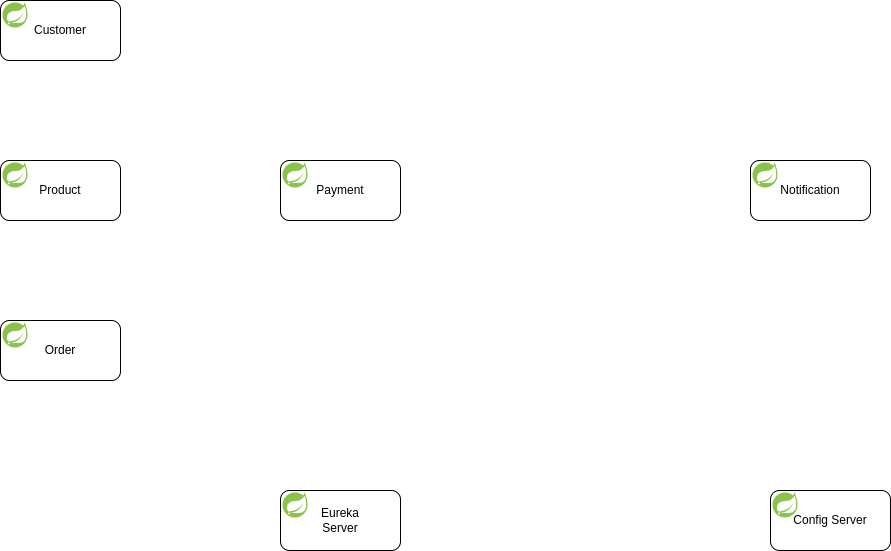

The diagram above was exported from draw.io. Its source (the exported page's mxGraphModel, read from the mxfile embedded in the PNG):
<mxGraphModel dx="1674" dy="754" grid="1" gridSize="10" guides="1" tooltips="1" connect="1" arrows="1" fold="1" page="1" pageScale="1" pageWidth="850" pageHeight="1100" math="0" shadow="0">
  <root>
    <mxCell id="0" />
    <mxCell id="1" parent="0" />
    <mxCell id="qIsCfwYHJ5QtR2RXfcNa-1" value="" style="rounded=1;whiteSpace=wrap;html=1;" vertex="1" parent="1">
      <mxGeometry x="180" y="200" width="120" height="60" as="geometry" />
    </mxCell>
    <mxCell id="qIsCfwYHJ5QtR2RXfcNa-2" value="Customer" style="text;strokeColor=none;align=center;fillColor=none;html=1;verticalAlign=middle;whiteSpace=wrap;rounded=0;" vertex="1" parent="1">
      <mxGeometry x="210" y="215" width="60" height="30" as="geometry" />
    </mxCell>
    <mxCell id="qIsCfwYHJ5QtR2RXfcNa-3" value="" style="shape=image;imageAspect=0;aspect=fixed;verticalLabelPosition=bottom;verticalAlign=top;image=data:image/png,(base64 omitted: 1844 chars);" vertex="1" parent="1">
      <mxGeometry x="180" y="200" width="30" height="30" as="geometry" />
    </mxCell>
    <mxCell id="qIsCfwYHJ5QtR2RXfcNa-4" value="" style="rounded=1;whiteSpace=wrap;html=1;" vertex="1" parent="1">
      <mxGeometry x="180" y="360" width="120" height="60" as="geometry" />
    </mxCell>
    <mxCell id="qIsCfwYHJ5QtR2RXfcNa-5" value="Product" style="text;strokeColor=none;align=center;fillColor=none;html=1;verticalAlign=middle;whiteSpace=wrap;rounded=0;" vertex="1" parent="1">
      <mxGeometry x="210" y="375" width="60" height="30" as="geometry" />
    </mxCell>
    <mxCell id="qIsCfwYHJ5QtR2RXfcNa-6" value="" style="shape=image;imageAspect=0;aspect=fixed;verticalLabelPosition=bottom;verticalAlign=top;image=data:image/png,(base64 omitted: 1844 chars);" vertex="1" parent="1">
      <mxGeometry x="180" y="360" width="30" height="30" as="geometry" />
    </mxCell>
    <mxCell id="qIsCfwYHJ5QtR2RXfcNa-7" value="" style="rounded=1;whiteSpace=wrap;html=1;" vertex="1" parent="1">
      <mxGeometry x="180" y="520" width="120" height="60" as="geometry" />
    </mxCell>
    <mxCell id="qIsCfwYHJ5QtR2RXfcNa-8" value="Order" style="text;strokeColor=none;align=center;fillColor=none;html=1;verticalAlign=middle;whiteSpace=wrap;rounded=0;" vertex="1" parent="1">
      <mxGeometry x="210" y="535" width="60" height="30" as="geometry" />
    </mxCell>
    <mxCell id="qIsCfwYHJ5QtR2RXfcNa-9" value="" style="shape=image;imageAspect=0;aspect=fixed;verticalLabelPosition=bottom;verticalAlign=top;image=data:image/png,(base64 omitted: 1844 chars);" vertex="1" parent="1">
      <mxGeometry x="180" y="520" width="30" height="30" as="geometry" />
    </mxCell>
    <mxCell id="qIsCfwYHJ5QtR2RXfcNa-10" value="" style="rounded=1;whiteSpace=wrap;html=1;" vertex="1" parent="1">
      <mxGeometry x="460" y="360" width="120" height="60" as="geometry" />
    </mxCell>
    <mxCell id="qIsCfwYHJ5QtR2RXfcNa-11" value="Payment" style="text;strokeColor=none;align=center;fillColor=none;html=1;verticalAlign=middle;whiteSpace=wrap;rounded=0;" vertex="1" parent="1">
      <mxGeometry x="490" y="375" width="60" height="30" as="geometry" />
    </mxCell>
    <mxCell id="qIsCfwYHJ5QtR2RXfcNa-12" value="" style="shape=image;imageAspect=0;aspect=fixed;verticalLabelPosition=bottom;verticalAlign=top;image=data:image/png,(base64 omitted: 1844 chars);" vertex="1" parent="1">
      <mxGeometry x="460" y="360" width="30" height="30" as="geometry" />
    </mxCell>
    <mxCell id="qIsCfwYHJ5QtR2RXfcNa-13" value="" style="rounded=1;whiteSpace=wrap;html=1;" vertex="1" parent="1">
      <mxGeometry x="930" y="360" width="120" height="60" as="geometry" />
    </mxCell>
    <mxCell id="qIsCfwYHJ5QtR2RXfcNa-14" value="Notification" style="text;strokeColor=none;align=center;fillColor=none;html=1;verticalAlign=middle;whiteSpace=wrap;rounded=0;" vertex="1" parent="1">
      <mxGeometry x="960" y="375" width="60" height="30" as="geometry" />
    </mxCell>
    <mxCell id="qIsCfwYHJ5QtR2RXfcNa-15" value="" style="shape=image;imageAspect=0;aspect=fixed;verticalLabelPosition=bottom;verticalAlign=top;image=data:image/png,(base64 omitted: 1844 chars);" vertex="1" parent="1">
      <mxGeometry x="930" y="360" width="30" height="30" as="geometry" />
    </mxCell>
    <mxCell id="qIsCfwYHJ5QtR2RXfcNa-17" value="" style="rounded=1;whiteSpace=wrap;html=1;" vertex="1" parent="1">
      <mxGeometry x="460" y="690" width="120" height="60" as="geometry" />
    </mxCell>
    <mxCell id="qIsCfwYHJ5QtR2RXfcNa-18" value="Eureka Server" style="text;strokeColor=none;align=center;fillColor=none;html=1;verticalAlign=middle;whiteSpace=wrap;rounded=0;" vertex="1" parent="1">
      <mxGeometry x="490" y="705" width="60" height="30" as="geometry" />
    </mxCell>
    <mxCell id="qIsCfwYHJ5QtR2RXfcNa-19" value="" style="shape=image;imageAspect=0;aspect=fixed;verticalLabelPosition=bottom;verticalAlign=top;image=data:image/png,(base64 omitted: 1844 chars);" vertex="1" parent="1">
      <mxGeometry x="460" y="690" width="30" height="30" as="geometry" />
    </mxCell>
    <mxCell id="qIsCfwYHJ5QtR2RXfcNa-21" value="Config Server" style="rounded=1;whiteSpace=wrap;html=1;" vertex="1" parent="1">
      <mxGeometry x="950" y="690" width="120" height="60" as="geometry" />
    </mxCell>
    <mxCell id="qIsCfwYHJ5QtR2RXfcNa-22" value="" style="shape=image;imageAspect=0;aspect=fixed;verticalLabelPosition=bottom;verticalAlign=top;image=data:image/png,(base64 omitted: 1844 chars);" vertex="1" parent="1">
      <mxGeometry x="950" y="690" width="30" height="30" as="geometry" />
    </mxCell>
  </root>
</mxGraphModel>